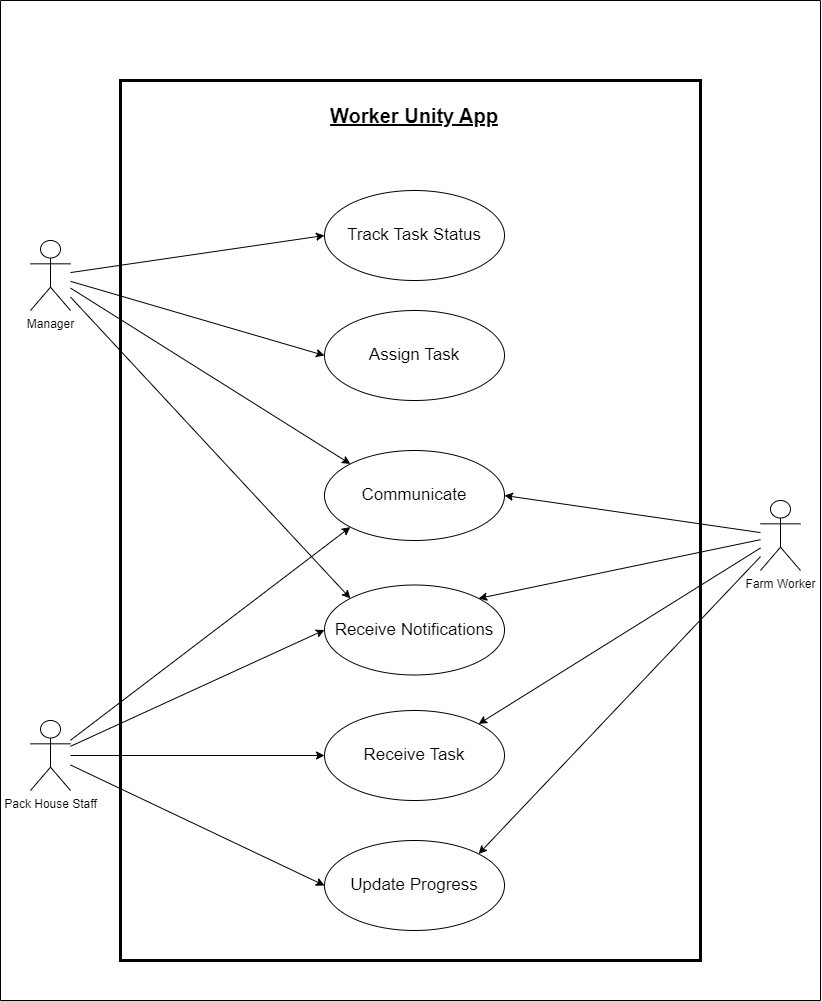

The diagram above was exported from draw.io. Its source (the exported page's mxGraphModel, read from the mxfile embedded in the PNG):
<mxGraphModel dx="1500" dy="950" grid="1" gridSize="10" guides="1" tooltips="1" connect="1" arrows="1" fold="1" page="1" pageScale="1" pageWidth="827" pageHeight="1169" background="#ffffff" math="0" shadow="0">
  <root>
    <mxCell id="0" />
    <mxCell id="1" parent="0" />
    <mxCell id="yUImi16IqyaimC4GwNp8-4" value="" style="rounded=0;whiteSpace=wrap;html=1;strokeWidth=3;" vertex="1" parent="1">
      <mxGeometry x="120" y="80" width="580" height="880" as="geometry" />
    </mxCell>
    <mxCell id="yUImi16IqyaimC4GwNp8-5" value="&lt;font size=&quot;1&quot; style=&quot;&quot;&gt;&lt;b style=&quot;&quot;&gt;&lt;u style=&quot;font-size: 20px;&quot;&gt;Worker Unity App&lt;/u&gt;&lt;/b&gt;&lt;/font&gt;" style="text;html=1;align=center;verticalAlign=middle;whiteSpace=wrap;rounded=0;" vertex="1" parent="1">
      <mxGeometry x="319" y="90" width="190" height="50" as="geometry" />
    </mxCell>
    <mxCell id="yUImi16IqyaimC4GwNp8-7" value="&lt;font style=&quot;font-size: 17px;&quot;&gt;Track Task Status&lt;/font&gt;" style="ellipse;whiteSpace=wrap;html=1;" vertex="1" parent="1">
      <mxGeometry x="324" y="190" width="180" height="90" as="geometry" />
    </mxCell>
    <mxCell id="yUImi16IqyaimC4GwNp8-14" value="&lt;font style=&quot;font-size: 17px;&quot;&gt;Assign Task&lt;/font&gt;" style="ellipse;whiteSpace=wrap;html=1;" vertex="1" parent="1">
      <mxGeometry x="324" y="310" width="180" height="90" as="geometry" />
    </mxCell>
    <mxCell id="yUImi16IqyaimC4GwNp8-15" value="&lt;font style=&quot;font-size: 17px;&quot;&gt;Communicate&lt;/font&gt;" style="ellipse;whiteSpace=wrap;html=1;" vertex="1" parent="1">
      <mxGeometry x="324" y="450" width="180" height="90" as="geometry" />
    </mxCell>
    <mxCell id="yUImi16IqyaimC4GwNp8-16" value="&lt;font style=&quot;font-size: 17px;&quot;&gt;Receive Notifications&lt;/font&gt;" style="ellipse;whiteSpace=wrap;html=1;" vertex="1" parent="1">
      <mxGeometry x="324" y="584.5" width="180" height="90" as="geometry" />
    </mxCell>
    <mxCell id="yUImi16IqyaimC4GwNp8-17" value="&lt;span style=&quot;font-size: 17px;&quot;&gt;Receive Task&lt;/span&gt;" style="ellipse;whiteSpace=wrap;html=1;" vertex="1" parent="1">
      <mxGeometry x="324" y="710" width="180" height="90" as="geometry" />
    </mxCell>
    <mxCell id="yUImi16IqyaimC4GwNp8-18" value="&lt;span style=&quot;font-size: 17px;&quot;&gt;Update Progress&lt;/span&gt;" style="ellipse;whiteSpace=wrap;html=1;" vertex="1" parent="1">
      <mxGeometry x="324" y="840" width="180" height="90" as="geometry" />
    </mxCell>
    <mxCell id="yUImi16IqyaimC4GwNp8-21" value="Pack House Staff" style="shape=umlActor;verticalLabelPosition=bottom;verticalAlign=top;html=1;outlineConnect=0;" vertex="1" parent="1">
      <mxGeometry x="30" y="720" width="40" height="70" as="geometry" />
    </mxCell>
    <mxCell id="yUImi16IqyaimC4GwNp8-22" value="Manager" style="shape=umlActor;verticalLabelPosition=bottom;verticalAlign=top;html=1;outlineConnect=0;" vertex="1" parent="1">
      <mxGeometry x="30" y="240" width="40" height="70" as="geometry" />
    </mxCell>
    <mxCell id="yUImi16IqyaimC4GwNp8-23" value="" style="endArrow=classic;html=1;rounded=0;entryX=0;entryY=0.5;entryDx=0;entryDy=0;" edge="1" parent="1" source="yUImi16IqyaimC4GwNp8-22" target="yUImi16IqyaimC4GwNp8-7">
      <mxGeometry width="50" height="50" relative="1" as="geometry">
        <mxPoint x="90" y="460" as="sourcePoint" />
        <mxPoint x="430" y="450" as="targetPoint" />
      </mxGeometry>
    </mxCell>
    <mxCell id="yUImi16IqyaimC4GwNp8-24" value="" style="endArrow=classic;html=1;rounded=0;entryX=0;entryY=0.5;entryDx=0;entryDy=0;" edge="1" parent="1" source="yUImi16IqyaimC4GwNp8-22" target="yUImi16IqyaimC4GwNp8-14">
      <mxGeometry width="50" height="50" relative="1" as="geometry">
        <mxPoint x="90" y="470" as="sourcePoint" />
        <mxPoint x="430" y="450" as="targetPoint" />
      </mxGeometry>
    </mxCell>
    <mxCell id="yUImi16IqyaimC4GwNp8-25" value="" style="endArrow=classic;html=1;rounded=0;entryX=0;entryY=0;entryDx=0;entryDy=0;" edge="1" parent="1" source="yUImi16IqyaimC4GwNp8-22" target="yUImi16IqyaimC4GwNp8-15">
      <mxGeometry width="50" height="50" relative="1" as="geometry">
        <mxPoint x="90" y="480" as="sourcePoint" />
        <mxPoint x="430" y="450" as="targetPoint" />
      </mxGeometry>
    </mxCell>
    <mxCell id="yUImi16IqyaimC4GwNp8-26" value="" style="endArrow=classic;html=1;rounded=0;entryX=0;entryY=0;entryDx=0;entryDy=0;" edge="1" parent="1" source="yUImi16IqyaimC4GwNp8-22" target="yUImi16IqyaimC4GwNp8-16">
      <mxGeometry width="50" height="50" relative="1" as="geometry">
        <mxPoint x="90" y="490" as="sourcePoint" />
        <mxPoint x="430" y="450" as="targetPoint" />
      </mxGeometry>
    </mxCell>
    <mxCell id="yUImi16IqyaimC4GwNp8-27" value="" style="endArrow=classic;html=1;rounded=0;entryX=1;entryY=0.5;entryDx=0;entryDy=0;" edge="1" parent="1" source="yUImi16IqyaimC4GwNp8-20" target="yUImi16IqyaimC4GwNp8-15">
      <mxGeometry width="50" height="50" relative="1" as="geometry">
        <mxPoint x="740" y="510" as="sourcePoint" />
        <mxPoint x="430" y="450" as="targetPoint" />
      </mxGeometry>
    </mxCell>
    <mxCell id="yUImi16IqyaimC4GwNp8-28" value="" style="endArrow=classic;html=1;rounded=0;entryX=1;entryY=0;entryDx=0;entryDy=0;" edge="1" parent="1" source="yUImi16IqyaimC4GwNp8-20" target="yUImi16IqyaimC4GwNp8-16">
      <mxGeometry width="50" height="50" relative="1" as="geometry">
        <mxPoint x="740" y="520" as="sourcePoint" />
        <mxPoint x="430" y="450" as="targetPoint" />
      </mxGeometry>
    </mxCell>
    <mxCell id="yUImi16IqyaimC4GwNp8-29" value="" style="endArrow=classic;html=1;rounded=0;entryX=1;entryY=0;entryDx=0;entryDy=0;" edge="1" parent="1" source="yUImi16IqyaimC4GwNp8-20" target="yUImi16IqyaimC4GwNp8-17">
      <mxGeometry width="50" height="50" relative="1" as="geometry">
        <mxPoint x="740" y="530" as="sourcePoint" />
        <mxPoint x="430" y="450" as="targetPoint" />
      </mxGeometry>
    </mxCell>
    <mxCell id="yUImi16IqyaimC4GwNp8-30" value="" style="endArrow=classic;html=1;rounded=0;entryX=1;entryY=0;entryDx=0;entryDy=0;" edge="1" parent="1" source="yUImi16IqyaimC4GwNp8-20" target="yUImi16IqyaimC4GwNp8-18">
      <mxGeometry width="50" height="50" relative="1" as="geometry">
        <mxPoint x="740" y="550" as="sourcePoint" />
        <mxPoint x="430" y="590" as="targetPoint" />
      </mxGeometry>
    </mxCell>
    <mxCell id="yUImi16IqyaimC4GwNp8-32" value="" style="endArrow=classic;html=1;rounded=0;entryX=0;entryY=0.5;entryDx=0;entryDy=0;" edge="1" parent="1" source="yUImi16IqyaimC4GwNp8-21" target="yUImi16IqyaimC4GwNp8-16">
      <mxGeometry width="50" height="50" relative="1" as="geometry">
        <mxPoint x="90" y="720" as="sourcePoint" />
        <mxPoint x="430" y="590" as="targetPoint" />
      </mxGeometry>
    </mxCell>
    <mxCell id="yUImi16IqyaimC4GwNp8-33" value="" style="endArrow=classic;html=1;rounded=0;entryX=0;entryY=0.5;entryDx=0;entryDy=0;" edge="1" parent="1" source="yUImi16IqyaimC4GwNp8-21" target="yUImi16IqyaimC4GwNp8-17">
      <mxGeometry width="50" height="50" relative="1" as="geometry">
        <mxPoint x="380" y="640" as="sourcePoint" />
        <mxPoint x="430" y="590" as="targetPoint" />
      </mxGeometry>
    </mxCell>
    <mxCell id="yUImi16IqyaimC4GwNp8-34" value="" style="endArrow=classic;html=1;rounded=0;entryX=0;entryY=0.5;entryDx=0;entryDy=0;" edge="1" parent="1" source="yUImi16IqyaimC4GwNp8-21" target="yUImi16IqyaimC4GwNp8-18">
      <mxGeometry width="50" height="50" relative="1" as="geometry">
        <mxPoint x="380" y="640" as="sourcePoint" />
        <mxPoint x="430" y="590" as="targetPoint" />
      </mxGeometry>
    </mxCell>
    <mxCell id="yUImi16IqyaimC4GwNp8-35" value="" style="endArrow=classic;html=1;rounded=0;entryX=0;entryY=1;entryDx=0;entryDy=0;" edge="1" parent="1" source="yUImi16IqyaimC4GwNp8-21" target="yUImi16IqyaimC4GwNp8-15">
      <mxGeometry width="50" height="50" relative="1" as="geometry">
        <mxPoint x="380" y="640" as="sourcePoint" />
        <mxPoint x="430" y="590" as="targetPoint" />
      </mxGeometry>
    </mxCell>
    <mxCell id="yUImi16IqyaimC4GwNp8-36" value="" style="swimlane;startSize=0;" vertex="1" parent="1">
      <mxGeometry width="820" height="1000" as="geometry" />
    </mxCell>
    <mxCell id="yUImi16IqyaimC4GwNp8-20" value="Farm Worker" style="shape=umlActor;verticalLabelPosition=bottom;verticalAlign=top;html=1;outlineConnect=0;" vertex="1" parent="yUImi16IqyaimC4GwNp8-36">
      <mxGeometry x="760" y="500" width="40" height="70" as="geometry" />
    </mxCell>
  </root>
</mxGraphModel>